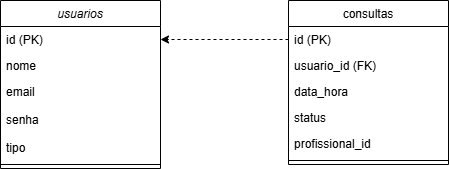

The diagram above was exported from draw.io. Its source (the exported page's mxGraphModel, read from the mxfile embedded in the PNG):
<mxGraphModel dx="874" dy="468" grid="1" gridSize="10" guides="1" tooltips="1" connect="1" arrows="1" fold="1" page="1" pageScale="1" pageWidth="827" pageHeight="1169" math="0" shadow="0">
  <root>
    <mxCell id="WIyWlLk6GJQsqaUBKTNV-0" />
    <mxCell id="WIyWlLk6GJQsqaUBKTNV-1" parent="WIyWlLk6GJQsqaUBKTNV-0" />
    <mxCell id="zkfFHV4jXpPFQw0GAbJ--0" value="usuarios" style="swimlane;fontStyle=2;align=center;verticalAlign=top;childLayout=stackLayout;horizontal=1;startSize=26;horizontalStack=0;resizeParent=1;resizeLast=0;collapsible=1;marginBottom=0;rounded=0;shadow=0;strokeWidth=1;" parent="WIyWlLk6GJQsqaUBKTNV-1" vertex="1">
      <mxGeometry x="220" y="120" width="160" height="168" as="geometry">
        <mxRectangle x="230" y="140" width="160" height="26" as="alternateBounds" />
      </mxGeometry>
    </mxCell>
    <mxCell id="zkfFHV4jXpPFQw0GAbJ--1" value="id (PK)" style="text;align=left;verticalAlign=top;spacingLeft=4;spacingRight=4;overflow=hidden;rotatable=0;points=[[0,0.5],[1,0.5]];portConstraint=eastwest;" parent="zkfFHV4jXpPFQw0GAbJ--0" vertex="1">
      <mxGeometry y="26" width="160" height="26" as="geometry" />
    </mxCell>
    <mxCell id="zkfFHV4jXpPFQw0GAbJ--2" value="nome" style="text;align=left;verticalAlign=top;spacingLeft=4;spacingRight=4;overflow=hidden;rotatable=0;points=[[0,0.5],[1,0.5]];portConstraint=eastwest;rounded=0;shadow=0;html=0;" parent="zkfFHV4jXpPFQw0GAbJ--0" vertex="1">
      <mxGeometry y="52" width="160" height="26" as="geometry" />
    </mxCell>
    <mxCell id="zkfFHV4jXpPFQw0GAbJ--3" value="email&#10;&#10;senha&#10;&#10;tipo" style="text;align=left;verticalAlign=top;spacingLeft=4;spacingRight=4;overflow=hidden;rotatable=0;points=[[0,0.5],[1,0.5]];portConstraint=eastwest;rounded=0;shadow=0;html=0;" parent="zkfFHV4jXpPFQw0GAbJ--0" vertex="1">
      <mxGeometry y="78" width="160" height="82" as="geometry" />
    </mxCell>
    <mxCell id="zkfFHV4jXpPFQw0GAbJ--4" value="" style="line;html=1;strokeWidth=1;align=left;verticalAlign=middle;spacingTop=-1;spacingLeft=3;spacingRight=3;rotatable=0;labelPosition=right;points=[];portConstraint=eastwest;" parent="zkfFHV4jXpPFQw0GAbJ--0" vertex="1">
      <mxGeometry y="160" width="160" height="8" as="geometry" />
    </mxCell>
    <mxCell id="zkfFHV4jXpPFQw0GAbJ--17" value="consultas" style="swimlane;fontStyle=0;align=center;verticalAlign=top;childLayout=stackLayout;horizontal=1;startSize=26;horizontalStack=0;resizeParent=1;resizeLast=0;collapsible=1;marginBottom=0;rounded=0;shadow=0;strokeWidth=1;" parent="WIyWlLk6GJQsqaUBKTNV-1" vertex="1">
      <mxGeometry x="508" y="120" width="160" height="164" as="geometry">
        <mxRectangle x="550" y="140" width="160" height="26" as="alternateBounds" />
      </mxGeometry>
    </mxCell>
    <mxCell id="zkfFHV4jXpPFQw0GAbJ--18" value="id (PK)" style="text;align=left;verticalAlign=top;spacingLeft=4;spacingRight=4;overflow=hidden;rotatable=0;points=[[0,0.5],[1,0.5]];portConstraint=eastwest;" parent="zkfFHV4jXpPFQw0GAbJ--17" vertex="1">
      <mxGeometry y="26" width="160" height="26" as="geometry" />
    </mxCell>
    <mxCell id="zkfFHV4jXpPFQw0GAbJ--19" value="usuario_id (FK)" style="text;align=left;verticalAlign=top;spacingLeft=4;spacingRight=4;overflow=hidden;rotatable=0;points=[[0,0.5],[1,0.5]];portConstraint=eastwest;rounded=0;shadow=0;html=0;" parent="zkfFHV4jXpPFQw0GAbJ--17" vertex="1">
      <mxGeometry y="52" width="160" height="26" as="geometry" />
    </mxCell>
    <mxCell id="zkfFHV4jXpPFQw0GAbJ--20" value="data_hora" style="text;align=left;verticalAlign=top;spacingLeft=4;spacingRight=4;overflow=hidden;rotatable=0;points=[[0,0.5],[1,0.5]];portConstraint=eastwest;rounded=0;shadow=0;html=0;" parent="zkfFHV4jXpPFQw0GAbJ--17" vertex="1">
      <mxGeometry y="78" width="160" height="26" as="geometry" />
    </mxCell>
    <mxCell id="zkfFHV4jXpPFQw0GAbJ--21" value="status" style="text;align=left;verticalAlign=top;spacingLeft=4;spacingRight=4;overflow=hidden;rotatable=0;points=[[0,0.5],[1,0.5]];portConstraint=eastwest;rounded=0;shadow=0;html=0;" parent="zkfFHV4jXpPFQw0GAbJ--17" vertex="1">
      <mxGeometry y="104" width="160" height="26" as="geometry" />
    </mxCell>
    <mxCell id="zkfFHV4jXpPFQw0GAbJ--22" value="profissional_id" style="text;align=left;verticalAlign=top;spacingLeft=4;spacingRight=4;overflow=hidden;rotatable=0;points=[[0,0.5],[1,0.5]];portConstraint=eastwest;rounded=0;shadow=0;html=0;" parent="zkfFHV4jXpPFQw0GAbJ--17" vertex="1">
      <mxGeometry y="130" width="160" height="26" as="geometry" />
    </mxCell>
    <mxCell id="zkfFHV4jXpPFQw0GAbJ--23" value="" style="line;html=1;strokeWidth=1;align=left;verticalAlign=middle;spacingTop=-1;spacingLeft=3;spacingRight=3;rotatable=0;labelPosition=right;points=[];portConstraint=eastwest;" parent="zkfFHV4jXpPFQw0GAbJ--17" vertex="1">
      <mxGeometry y="156" width="160" height="8" as="geometry" />
    </mxCell>
    <mxCell id="-XTn9q6Z29ZVgFs1UGdW-0" style="edgeStyle=orthogonalEdgeStyle;rounded=0;orthogonalLoop=1;jettySize=auto;html=1;exitX=0;exitY=0.5;exitDx=0;exitDy=0;entryX=1;entryY=0.5;entryDx=0;entryDy=0;dashed=1;" edge="1" parent="WIyWlLk6GJQsqaUBKTNV-1" source="zkfFHV4jXpPFQw0GAbJ--18" target="zkfFHV4jXpPFQw0GAbJ--1">
      <mxGeometry relative="1" as="geometry" />
    </mxCell>
  </root>
</mxGraphModel>